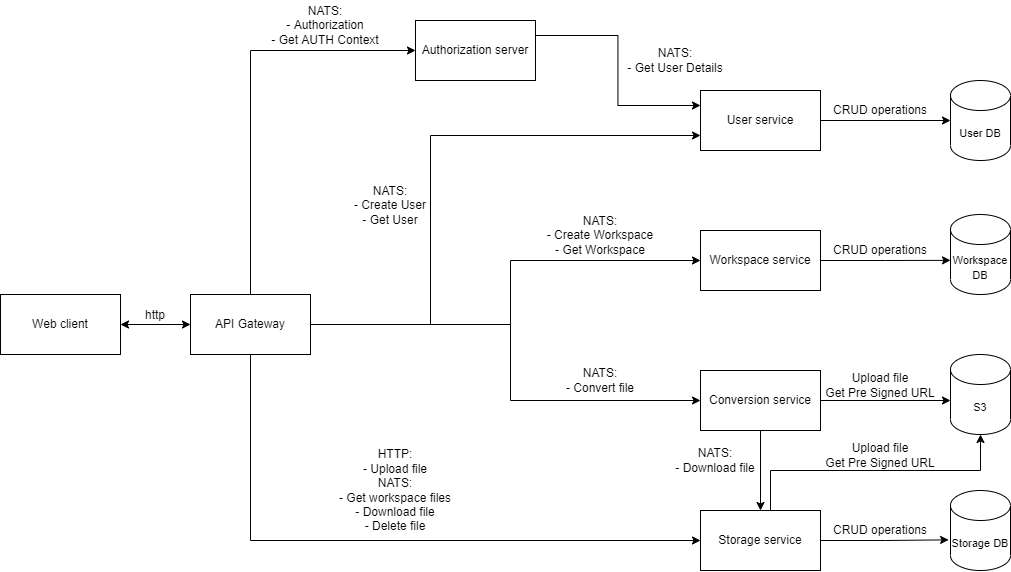

The diagram above was exported from draw.io. Its source (the exported page's mxGraphModel, read from the mxfile embedded in the PNG):
<mxGraphModel dx="1970" dy="883" grid="1" gridSize="10" guides="1" tooltips="1" connect="1" arrows="1" fold="1" page="1" pageScale="1" pageWidth="1169" pageHeight="827" math="0" shadow="0">
  <root>
    <mxCell id="0" />
    <mxCell id="1" parent="0" />
    <mxCell id="3" value="Web client" style="rounded=0;whiteSpace=wrap;html=1;fillColor=none;" vertex="1" parent="1">
      <mxGeometry x="50" y="384" width="120" height="60" as="geometry" />
    </mxCell>
    <mxCell id="12" style="edgeStyle=orthogonalEdgeStyle;rounded=0;orthogonalLoop=1;jettySize=auto;html=1;exitX=0;exitY=0.5;exitDx=0;exitDy=0;entryX=1;entryY=0.5;entryDx=0;entryDy=0;startArrow=classic;startFill=1;endArrow=classic;endFill=1;" edge="1" parent="1" source="4" target="3">
      <mxGeometry relative="1" as="geometry" />
    </mxCell>
    <mxCell id="13" style="edgeStyle=orthogonalEdgeStyle;rounded=0;orthogonalLoop=1;jettySize=auto;html=1;entryX=0;entryY=0.5;entryDx=0;entryDy=0;startArrow=none;startFill=0;endArrow=classic;endFill=1;" edge="1" parent="1" source="4" target="9">
      <mxGeometry relative="1" as="geometry">
        <Array as="points">
          <mxPoint x="300" y="140" />
        </Array>
      </mxGeometry>
    </mxCell>
    <mxCell id="22" style="edgeStyle=orthogonalEdgeStyle;rounded=0;orthogonalLoop=1;jettySize=auto;html=1;entryX=0;entryY=0.5;entryDx=0;entryDy=0;startArrow=none;startFill=0;endArrow=classic;endFill=1;" edge="1" parent="1" source="4" target="19">
      <mxGeometry relative="1" as="geometry">
        <Array as="points">
          <mxPoint x="560" y="414" />
          <mxPoint x="560" y="350" />
        </Array>
      </mxGeometry>
    </mxCell>
    <mxCell id="24" style="edgeStyle=orthogonalEdgeStyle;rounded=0;orthogonalLoop=1;jettySize=auto;html=1;entryX=0;entryY=0.75;entryDx=0;entryDy=0;startArrow=none;startFill=0;endArrow=classic;endFill=1;" edge="1" parent="1" source="4" target="16">
      <mxGeometry relative="1" as="geometry">
        <Array as="points">
          <mxPoint x="480" y="414" />
          <mxPoint x="480" y="225" />
        </Array>
      </mxGeometry>
    </mxCell>
    <mxCell id="4" value="API Gateway" style="rounded=0;whiteSpace=wrap;html=1;fillColor=none;" vertex="1" parent="1">
      <mxGeometry x="240" y="384" width="120" height="60" as="geometry" />
    </mxCell>
    <mxCell id="6" value="http" style="text;html=1;strokeColor=none;fillColor=none;align=center;verticalAlign=middle;whiteSpace=wrap;rounded=0;" vertex="1" parent="1">
      <mxGeometry x="180" y="390" width="50" height="30" as="geometry" />
    </mxCell>
    <mxCell id="9" value="Authorization server" style="rounded=0;whiteSpace=wrap;html=1;fillColor=none;" vertex="1" parent="1">
      <mxGeometry x="465" y="110" width="120" height="60" as="geometry" />
    </mxCell>
    <mxCell id="14" value="NATS:&lt;br&gt;- Authorization&lt;br&gt;- Get AUTH Context" style="text;html=1;strokeColor=none;fillColor=none;align=center;verticalAlign=middle;whiteSpace=wrap;rounded=0;" vertex="1" parent="1">
      <mxGeometry x="320" y="90" width="110" height="50" as="geometry" />
    </mxCell>
    <mxCell id="17" style="edgeStyle=orthogonalEdgeStyle;rounded=0;orthogonalLoop=1;jettySize=auto;html=1;entryX=1;entryY=0.25;entryDx=0;entryDy=0;startArrow=classic;startFill=1;endArrow=none;endFill=0;exitX=0;exitY=0.25;exitDx=0;exitDy=0;" edge="1" parent="1" source="16" target="9">
      <mxGeometry relative="1" as="geometry" />
    </mxCell>
    <mxCell id="32" style="edgeStyle=orthogonalEdgeStyle;rounded=0;orthogonalLoop=1;jettySize=auto;html=1;exitX=1;exitY=0.5;exitDx=0;exitDy=0;entryX=0;entryY=0.5;entryDx=0;entryDy=0;entryPerimeter=0;startArrow=none;startFill=0;endArrow=classic;endFill=1;" edge="1" parent="1" source="16" target="31">
      <mxGeometry relative="1" as="geometry" />
    </mxCell>
    <mxCell id="16" value="User service" style="rounded=0;whiteSpace=wrap;html=1;fillColor=none;" vertex="1" parent="1">
      <mxGeometry x="750" y="180" width="120" height="60" as="geometry" />
    </mxCell>
    <mxCell id="18" value="NATS:&lt;br&gt;- Get User Details" style="text;html=1;strokeColor=none;fillColor=none;align=center;verticalAlign=middle;whiteSpace=wrap;rounded=0;" vertex="1" parent="1">
      <mxGeometry x="670" y="130" width="110" height="40" as="geometry" />
    </mxCell>
    <mxCell id="36" style="edgeStyle=orthogonalEdgeStyle;rounded=0;orthogonalLoop=1;jettySize=auto;html=1;exitX=1;exitY=0.5;exitDx=0;exitDy=0;entryX=0;entryY=0.573;entryDx=0;entryDy=0;entryPerimeter=0;fontSize=11;startArrow=none;startFill=0;endArrow=classic;endFill=1;" edge="1" parent="1" source="19" target="33">
      <mxGeometry relative="1" as="geometry" />
    </mxCell>
    <mxCell id="19" value="Workspace service" style="rounded=0;whiteSpace=wrap;html=1;fillColor=none;" vertex="1" parent="1">
      <mxGeometry x="750" y="320" width="120" height="60" as="geometry" />
    </mxCell>
    <mxCell id="26" style="edgeStyle=orthogonalEdgeStyle;rounded=0;orthogonalLoop=1;jettySize=auto;html=1;exitX=0;exitY=0.5;exitDx=0;exitDy=0;entryX=1;entryY=0.5;entryDx=0;entryDy=0;startArrow=classic;startFill=1;endArrow=none;endFill=0;" edge="1" parent="1" source="20" target="4">
      <mxGeometry relative="1" as="geometry">
        <Array as="points">
          <mxPoint x="560" y="490" />
          <mxPoint x="560" y="414" />
        </Array>
      </mxGeometry>
    </mxCell>
    <mxCell id="37" style="edgeStyle=orthogonalEdgeStyle;rounded=0;orthogonalLoop=1;jettySize=auto;html=1;entryX=0;entryY=0.575;entryDx=0;entryDy=0;entryPerimeter=0;fontSize=11;startArrow=none;startFill=0;endArrow=classic;endFill=1;" edge="1" parent="1" source="20" target="35">
      <mxGeometry relative="1" as="geometry" />
    </mxCell>
    <mxCell id="41" style="edgeStyle=orthogonalEdgeStyle;rounded=0;orthogonalLoop=1;jettySize=auto;html=1;exitX=0.5;exitY=1;exitDx=0;exitDy=0;entryX=0.5;entryY=0;entryDx=0;entryDy=0;fontSize=11;startArrow=none;startFill=0;endArrow=classic;endFill=1;" edge="1" parent="1" source="20" target="21">
      <mxGeometry relative="1" as="geometry" />
    </mxCell>
    <mxCell id="20" value="Conversion service" style="rounded=0;whiteSpace=wrap;html=1;fillColor=none;" vertex="1" parent="1">
      <mxGeometry x="750" y="460" width="120" height="60" as="geometry" />
    </mxCell>
    <mxCell id="29" style="edgeStyle=orthogonalEdgeStyle;rounded=0;orthogonalLoop=1;jettySize=auto;html=1;exitX=0;exitY=0.5;exitDx=0;exitDy=0;entryX=0.5;entryY=1;entryDx=0;entryDy=0;startArrow=classic;startFill=1;endArrow=none;endFill=0;" edge="1" parent="1" source="21" target="4">
      <mxGeometry relative="1" as="geometry" />
    </mxCell>
    <mxCell id="38" style="edgeStyle=orthogonalEdgeStyle;rounded=0;orthogonalLoop=1;jettySize=auto;html=1;exitX=1;exitY=0.5;exitDx=0;exitDy=0;entryX=-0.031;entryY=0.617;entryDx=0;entryDy=0;entryPerimeter=0;fontSize=11;startArrow=none;startFill=0;endArrow=classic;endFill=1;" edge="1" parent="1" source="21" target="34">
      <mxGeometry relative="1" as="geometry" />
    </mxCell>
    <mxCell id="40" style="edgeStyle=orthogonalEdgeStyle;rounded=0;orthogonalLoop=1;jettySize=auto;html=1;entryX=0.5;entryY=1;entryDx=0;entryDy=0;entryPerimeter=0;fontSize=11;startArrow=none;startFill=0;endArrow=classic;endFill=1;exitX=0.5;exitY=0;exitDx=0;exitDy=0;" edge="1" parent="1" source="21" target="35">
      <mxGeometry relative="1" as="geometry">
        <Array as="points">
          <mxPoint x="820" y="600" />
          <mxPoint x="820" y="560" />
          <mxPoint x="1030" y="560" />
        </Array>
      </mxGeometry>
    </mxCell>
    <mxCell id="21" value="Storage service" style="rounded=0;whiteSpace=wrap;html=1;fillColor=none;" vertex="1" parent="1">
      <mxGeometry x="750" y="600" width="120" height="60" as="geometry" />
    </mxCell>
    <mxCell id="23" value="NATS:&lt;br&gt;- Create Workspace&lt;br&gt;- Get Workspace" style="text;html=1;strokeColor=none;fillColor=none;align=center;verticalAlign=middle;whiteSpace=wrap;rounded=0;" vertex="1" parent="1">
      <mxGeometry x="595" y="300" width="110" height="50" as="geometry" />
    </mxCell>
    <mxCell id="25" value="NATS:&lt;br&gt;- Create User&lt;br&gt;- Get User" style="text;html=1;strokeColor=none;fillColor=none;align=center;verticalAlign=middle;whiteSpace=wrap;rounded=0;" vertex="1" parent="1">
      <mxGeometry x="400" y="270" width="80" height="50" as="geometry" />
    </mxCell>
    <mxCell id="27" value="HTTP:&lt;br&gt;- Upload file&lt;br&gt;NATS:&lt;br&gt;- Get workspace files&lt;br&gt;- Download file&lt;br&gt;- Delete file" style="text;html=1;strokeColor=none;fillColor=none;align=center;verticalAlign=middle;whiteSpace=wrap;rounded=0;" vertex="1" parent="1">
      <mxGeometry x="380" y="530" width="130" height="100" as="geometry" />
    </mxCell>
    <mxCell id="30" value="NATS:&lt;br&gt;- Convert file" style="text;html=1;strokeColor=none;fillColor=none;align=center;verticalAlign=middle;whiteSpace=wrap;rounded=0;" vertex="1" parent="1">
      <mxGeometry x="595" y="450" width="110" height="40" as="geometry" />
    </mxCell>
    <mxCell id="31" value="&lt;font style=&quot;font-size: 11px&quot;&gt;User DB&lt;/font&gt;" style="shape=cylinder3;whiteSpace=wrap;html=1;boundedLbl=1;backgroundOutline=1;size=15;fillColor=none;" vertex="1" parent="1">
      <mxGeometry x="1000" y="170" width="60" height="80" as="geometry" />
    </mxCell>
    <mxCell id="33" value="&lt;font style=&quot;font-size: 11px&quot;&gt;Workspace DB&lt;/font&gt;" style="shape=cylinder3;whiteSpace=wrap;html=1;boundedLbl=1;backgroundOutline=1;size=15;fillColor=none;" vertex="1" parent="1">
      <mxGeometry x="1000" y="304" width="60" height="80" as="geometry" />
    </mxCell>
    <mxCell id="34" value="&lt;font style=&quot;font-size: 11px&quot;&gt;Storage DB&lt;/font&gt;" style="shape=cylinder3;whiteSpace=wrap;html=1;boundedLbl=1;backgroundOutline=1;size=15;fillColor=none;" vertex="1" parent="1">
      <mxGeometry x="1000" y="580" width="60" height="80" as="geometry" />
    </mxCell>
    <mxCell id="35" value="&lt;font style=&quot;font-size: 11px&quot;&gt;S3&lt;/font&gt;" style="shape=cylinder3;whiteSpace=wrap;html=1;boundedLbl=1;backgroundOutline=1;size=15;fillColor=none;" vertex="1" parent="1">
      <mxGeometry x="1000" y="444" width="60" height="80" as="geometry" />
    </mxCell>
    <mxCell id="43" value="NATS:&lt;br&gt;- Download file" style="text;html=1;strokeColor=none;fillColor=none;align=center;verticalAlign=middle;whiteSpace=wrap;rounded=0;" vertex="1" parent="1">
      <mxGeometry x="720" y="530" width="90" height="40" as="geometry" />
    </mxCell>
    <mxCell id="45" value="Upload file&lt;br&gt;Get Pre Signed URL" style="text;html=1;strokeColor=none;fillColor=none;align=center;verticalAlign=middle;whiteSpace=wrap;rounded=0;" vertex="1" parent="1">
      <mxGeometry x="870" y="530" width="120" height="30" as="geometry" />
    </mxCell>
    <mxCell id="46" value="Upload file&lt;br&gt;Get Pre Signed URL" style="text;html=1;strokeColor=none;fillColor=none;align=center;verticalAlign=middle;whiteSpace=wrap;rounded=0;" vertex="1" parent="1">
      <mxGeometry x="870" y="460" width="120" height="30" as="geometry" />
    </mxCell>
    <mxCell id="47" value="CRUD operations" style="text;html=1;strokeColor=none;fillColor=none;align=center;verticalAlign=middle;whiteSpace=wrap;rounded=0;" vertex="1" parent="1">
      <mxGeometry x="870" y="330" width="120" height="20" as="geometry" />
    </mxCell>
    <mxCell id="48" value="CRUD operations" style="text;html=1;strokeColor=none;fillColor=none;align=center;verticalAlign=middle;whiteSpace=wrap;rounded=0;" vertex="1" parent="1">
      <mxGeometry x="870" y="190" width="120" height="20" as="geometry" />
    </mxCell>
    <mxCell id="49" value="CRUD operations" style="text;html=1;strokeColor=none;fillColor=none;align=center;verticalAlign=middle;whiteSpace=wrap;rounded=0;" vertex="1" parent="1">
      <mxGeometry x="870" y="610" width="120" height="20" as="geometry" />
    </mxCell>
  </root>
</mxGraphModel>